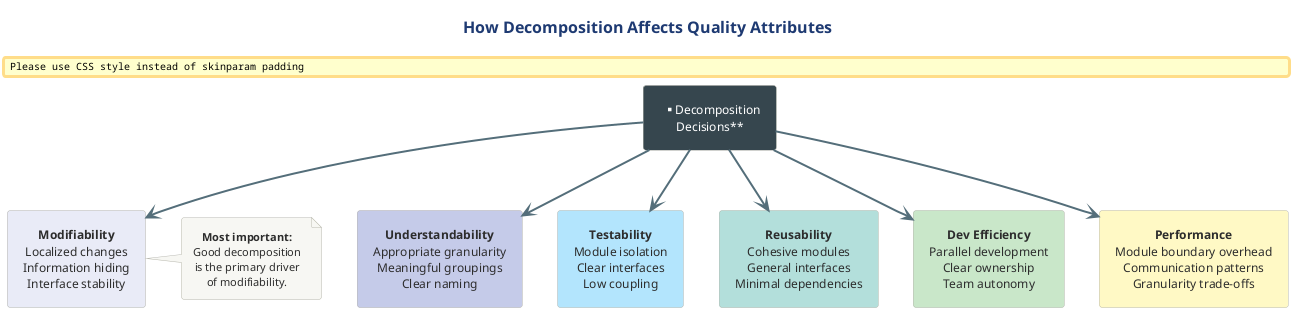

The diagram above was rendered by PlantUML. Its source (embedded in the PNG):
@startuml 09-quality-attributes
!include ../../../../../../tooling/styles/plantuml/structural/component-diagram-style.iuml

skinparam padding 6

title How Decomposition Affects Quality Attributes

rectangle "**Decomposition\nDecisions**" as center #37474F;text:white

rectangle "**Modifiability**\nLocalized changes\nInformation hiding\nInterface stability" as mod #E8EAF6

rectangle "**Understandability**\nAppropriate granularity\nMeaningful groupings\nClear naming" as und #C5CAE9

rectangle "**Testability**\nModule isolation\nClear interfaces\nLow coupling" as test #B3E5FC

rectangle "**Reusability**\nCohesive modules\nGeneral interfaces\nMinimal dependencies" as reuse #B2DFDB

rectangle "**Dev Efficiency**\nParallel development\nClear ownership\nTeam autonomy" as dev #C8E6C9

rectangle "**Performance**\nModule boundary overhead\nCommunication patterns\nGranularity trade-offs" as perf #FFF9C4

center -[#546E7A,thickness=2]-> mod
center -[#546E7A,thickness=2]-> und
center -[#546E7A,thickness=2]-> test
center -[#546E7A,thickness=2]-> reuse
center -[#546E7A,thickness=2]-> dev
center -[#546E7A,thickness=2]-> perf

note right of mod
  **Most important:**
  Good decomposition
  is the primary driver
  of modifiability.
end note

@enduml